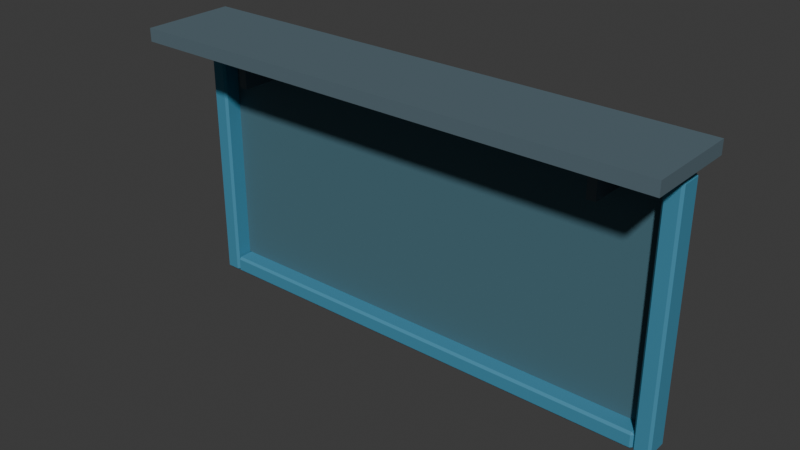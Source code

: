 # Source: window_28.blend  (saved by Blender 5.2.45; exported with 4.5.12 LTS)
import bpy
from mathutils import Matrix  # noqa: F401  (used for matrix-valued properties, if any)

bpy.ops.wm.read_factory_settings(use_empty=True)
scene = bpy.context.scene
scene.name = 'Scene'

# ---- collections
col_collection = bpy.data.collections.new('Collection'); scene.collection.children.link(col_collection)

# ---- materials (node trees are filled in below, after node groups)
mat_window_28_palette = bpy.data.materials.new('window_28 palette')

# ---- material node trees
mat_window_28_palette.use_nodes = True; mat_window_28_palette.node_tree.nodes.clear()
_N = mat_window_28_palette.node_tree.nodes; _L = mat_window_28_palette.node_tree.links
n0 = _N.new('ShaderNodeBsdfPrincipled'); n0.name = 'Principled BSDF'; n0.location = (-200, 100)
n0.inputs[2].default_value = 0.78
n0.inputs[10].default_value = 0.005
n1 = _N.new('ShaderNodeOutputMaterial'); n1.name = 'Material Output'; n1.location = (200, 100)
n2 = _N.new('ShaderNodeVertexColor'); n2.name = 'Color Attribute'; n2.location = (0, 0)
n2.layer_name = 'Color'
_L.new(n0.outputs[0], n1.inputs[0])
_L.new(n2.outputs[0], n0.inputs[0])
n1.is_active_output = True

# ---- world
world_world = bpy.data.worlds.new('World'); scene.world = world_world
world_world.use_nodes = True; world_world.node_tree.nodes.clear()
_N = world_world.node_tree.nodes; _L = world_world.node_tree.links
n0 = _N.new('ShaderNodeOutputWorld'); n0.name = 'World Output'; n0.location = (200, 100)
n1 = _N.new('ShaderNodeBackground'); n1.name = 'Background'; n1.location = (-200, 100)
n1.inputs[0].default_value = (0.05088, 0.05088, 0.05088, 1.0)
_L.new(n1.outputs[0], n0.inputs[0])
n0.is_active_output = True
world_world.color = (0.05088, 0.05088, 0.05088)
world_world.sun_shadow_jitter_overblur = 0.0

# ---- meshes
me_cube_483 = bpy.data.meshes.new('Cube.483')
me_cube_483.from_pydata([(-1.26, -0.0275, -0.575), (-1.26, -0.0275, 0.575), (-1.26, 0.0275, -0.575), (-1.26, 0.0275, 0.575), (1.26, -0.0275, -0.575), (1.26, -0.0275, 0.575), (1.26, 0.0275, -0.575), (1.26, 0.0275, 0.575), (-1.338, -0.108, -0.665), (-1.338, -0.12, -0.653), (-1.35, -0.108, -0.653), (-1.338, -0.12, 0.653), (-1.338, -0.108, 0.665), (-1.35, -0.108, 0.653), (-1.338, -0.002, -0.665), (-1.35, -0.002, -0.653), (-1.338, 0.01, -0.653), (-1.338, -0.002, 0.665), (-1.338, 0.01, 0.653), (-1.35, -0.002, 0.653), (-1.272, -0.108, -0.665), (-1.26, -0.108, -0.653), (-1.272, -0.12, -0.653), (-1.272, -0.108, 0.665), (-1.272, -0.12, 0.653), (-1.26, -0.108, 0.653), (-1.272, -0.002, -0.665), (-1.272, 0.01, -0.653), (-1.26, -0.002, -0.653), (-1.272, -0.002, 0.665), (-1.26, -0.002, 0.653), (-1.272, 0.01, 0.653), (1.272, -0.108, -0.665), (1.272, -0.12, -0.653), (1.26, -0.108, -0.653), (1.272, -0.12, 0.653), (1.272, -0.108, 0.665), (1.26, -0.108, 0.653), (1.272, -0.002, -0.665), (1.26, -0.002, -0.653), (1.272, 0.01, -0.653), (1.272, -0.002, 0.665), (1.272, 0.01, 0.653), (1.26, -0.002, 0.653), (1.338, -0.108, -0.665), (1.35, -0.108, -0.653), (1.338, -0.12, -0.653), (1.338, -0.108, 0.665), (1.338, -0.12, 0.653), (1.35, -0.108, 0.653), (1.338, -0.002, -0.665), (1.338, 0.01, -0.653), (1.35, -0.002, -0.653), (1.338, -0.002, 0.665), (1.35, -0.002, 0.653), (1.338, 0.01, 0.653), (-1.248, -0.108, -0.665), (-1.248, -0.12, -0.653), (-1.26, -0.108, -0.653), (-1.248, -0.12, -0.587), (-1.248, -0.108, -0.575), (-1.26, -0.108, -0.587), (-1.248, -0.002, -0.665), (-1.26, -0.002, -0.653), (-1.248, 0.01, -0.653), (-1.248, -0.002, -0.575), (-1.248, 0.01, -0.587), (-1.26, -0.002, -0.587), (1.248, -0.108, -0.665), (1.26, -0.108, -0.653), (1.248, -0.12, -0.653), (1.248, -0.108, -0.575), (1.248, -0.12, -0.587), (1.26, -0.108, -0.587), (1.248, -0.002, -0.665), (1.248, 0.01, -0.653), (1.26, -0.002, -0.653), (1.248, -0.002, -0.575), (1.26, -0.002, -0.587), (1.248, 0.01, -0.587), (-1.248, -0.108, 0.575), (-1.248, -0.12, 0.587), (-1.26, -0.108, 0.587), (-1.248, -0.12, 0.653), (-1.248, -0.108, 0.665), (-1.26, -0.108, 0.653), (-1.248, -0.002, 0.575), (-1.26, -0.002, 0.587), (-1.248, 0.01, 0.587), (-1.248, -0.002, 0.665), (-1.248, 0.01, 0.653), (-1.26, -0.002, 0.653), (1.248, -0.108, 0.575), (1.26, -0.108, 0.587), (1.248, -0.12, 0.587), (1.248, -0.108, 0.665), (1.248, -0.12, 0.653), (1.26, -0.108, 0.653), (1.248, -0.002, 0.575), (1.248, 0.01, 0.587), (1.26, -0.002, 0.587), (1.248, -0.002, 0.665), (1.26, -0.002, 0.653), (1.248, 0.01, 0.653), (-1.41, -0.45, 0.74), (-1.41, -0.45, 0.81), (-1.41, 0.05, 0.74), (-1.41, 0.05, 0.81), (1.41, -0.45, 0.74), (1.41, -0.45, 0.81), (1.41, 0.05, 0.74), (1.41, 0.05, 0.81), (-1.031, -0.22, 0.52), (-1.031, -0.22, 0.77), (-1.031, -0.02, 0.52), (-1.031, -0.02, 0.77), (-0.9855, -0.22, 0.52), (-0.9855, -0.22, 0.77), (-0.9855, -0.02, 0.52), (-0.9855, -0.02, 0.77), (0.9855, -0.22, 0.52), (0.9855, -0.22, 0.77), (0.9855, -0.02, 0.52), (0.9855, -0.02, 0.77), (1.031, -0.22, 0.52), (1.031, -0.22, 0.77), (1.031, -0.02, 0.52), (1.031, -0.02, 0.77)], [], [(0, 1, 3, 2), (2, 3, 7, 6), (6, 7, 5, 4), (4, 5, 1, 0), (2, 6, 4, 0), (7, 3, 1, 5), (8, 9, 10), (11, 12, 13), (14, 15, 16), (17, 18, 19), (20, 21, 22), (23, 24, 25), (26, 27, 28), (29, 30, 31), (14, 8, 10, 15), (9, 11, 13, 10), (12, 17, 19, 13), (18, 16, 15, 19), (26, 14, 16, 27), (17, 29, 31, 18), (30, 28, 27, 31), (20, 26, 28, 21), (29, 23, 25, 30), (24, 22, 21, 25), (8, 20, 22, 9), (23, 12, 11, 24), (14, 26, 20, 8), (10, 13, 19, 15), (22, 24, 11, 9), (29, 17, 12, 23), (16, 18, 31, 27), (28, 30, 25, 21), (32, 33, 34), (35, 36, 37), (38, 39, 40), (41, 42, 43), (44, 45, 46), (47, 48, 49), (50, 51, 52), (53, 54, 55), (38, 32, 34, 39), (33, 35, 37, 34), (36, 41, 43, 37), (42, 40, 39, 43), (50, 38, 40, 51), (41, 53, 55, 42), (54, 52, 51, 55), (44, 50, 52, 45), (53, 47, 49, 54), (48, 46, 45, 49), (32, 44, 46, 33), (47, 36, 35, 48), (38, 50, 44, 32), (34, 37, 43, 39), (46, 48, 35, 33), (53, 41, 36, 47), (40, 42, 55, 51), (52, 54, 49, 45), (56, 57, 58), (59, 60, 61), (62, 63, 64), (65, 66, 67), (68, 69, 70), (71, 72, 73), (74, 75, 76), (77, 78, 79), (62, 56, 58, 63), (57, 59, 61, 58), (60, 65, 67, 61), (66, 64, 63, 67), (74, 62, 64, 75), (65, 77, 79, 66), (78, 76, 75, 79), (68, 74, 76, 69), (77, 71, 73, 78), (72, 70, 69, 73), (56, 68, 70, 57), (71, 60, 59, 72), (62, 74, 68, 56), (58, 61, 67, 63), (70, 72, 59, 57), (77, 65, 60, 71), (64, 66, 79, 75), (76, 78, 73, 69), (80, 81, 82), (83, 84, 85), (86, 87, 88), (89, 90, 91), (92, 93, 94), (95, 96, 97), (98, 99, 100), (101, 102, 103), (86, 80, 82, 87), (81, 83, 85, 82), (84, 89, 91, 85), (90, 88, 87, 91), (98, 86, 88, 99), (89, 101, 103, 90), (102, 100, 99, 103), (92, 98, 100, 93), (101, 95, 97, 102), (96, 94, 93, 97), (80, 92, 94, 81), (95, 84, 83, 96), (86, 98, 92, 80), (82, 85, 91, 87), (94, 96, 83, 81), (101, 89, 84, 95), (88, 90, 103, 99), (100, 102, 97, 93), (104, 105, 107, 106), (106, 107, 111, 110), (110, 111, 109, 108), (108, 109, 105, 104), (106, 110, 108, 104), (111, 107, 105, 109), (112, 113, 115, 114), (114, 115, 119, 118), (118, 119, 117, 116), (116, 117, 113, 112), (114, 118, 116, 112), (119, 115, 113, 117), (120, 121, 123, 122), (122, 123, 127, 126), (126, 127, 125, 124), (124, 125, 121, 120), (122, 126, 124, 120), (127, 123, 121, 125)])
_uv = me_cube_483.uv_layers.new(name='UVMap')
_uv.uv.foreach_set('vector', [0.375, 0.0, 0.625, 0.0, 0.625, 0.25, 0.375, 0.25, 0.375, 0.25, 0.625, 0.25, 0.625, 0.5, 0.375, 0.5, 0.375, 0.5, 0.625, 0.5, 0.625, 0.75, 0.375, 0.75, 0.375, 0.75, 0.625, 0.75, 0.625, 1.0, 0.375, 1.0, 0.125, 0.5, 0.375, 0.5, 0.375, 0.75, 0.125, 0.75, 0.625, 0.5, 0.875, 0.5, 0.875, 0.75, 0.625, 0.75, 0.1583, 0.7269, 0.1583, 0.75, 0.125, 0.7269, 0.6227, 0.9667, 0.625, 0.9667, 0.6227, 1.0, 0.1583, 0.5231, 0.125, 0.5231, 0.1583, 0.5, 0.625, 0.2645, 0.6227, 0.2833, 0.6227, 0.2327, 0.3417, 0.7269, 0.3767, 0.7269, 0.3595, 0.7667, 0.6417, 0.7551, 0.6227, 0.7833, 0.6227, 0.7327, 0.3417, 0.5231, 0.3595, 0.4833, 0.3767, 0.5231, 0.6417, 0.509, 0.6227, 0.5231, 0.6227, 0.475, 0.1583, 0.5231, 0.1583, 0.7269, 0.125, 0.7269, 0.125, 0.5231, 0.3773, 0.0, 0.6227, 0.0, 0.6227, 0.02308, 0.3773, 0.02308, 0.625, 0.02308, 0.625, 0.2645, 0.6227, 0.2327, 0.6227, 0.02308, 0.6227, 0.2833, 0.3773, 0.2833, 0.3773, 0.2269, 0.6227, 0.2327, 0.3417, 0.5231, 0.1583, 0.5231, 0.1583, 0.5, 0.3595, 0.4833, 0.625, 0.2645, 0.6417, 0.509, 0.6227, 0.475, 0.6227, 0.2833, 0.6227, 0.5231, 0.3767, 0.5231, 0.3595, 0.4833, 0.6227, 0.475, 0.3417, 0.7269, 0.3417, 0.5231, 0.3767, 0.5231, 0.3767, 0.7269, 0.6417, 0.509, 0.6417, 0.7551, 0.6227, 0.7327, 0.6227, 0.5231, 0.6227, 0.7833, 0.3595, 0.7667, 0.3767, 0.7269, 0.6227, 0.7327, 0.1583, 0.7269, 0.3417, 0.7269, 0.3595, 0.7667, 0.1583, 0.75, 0.6417, 0.7551, 0.625, 0.9667, 0.6227, 0.9667, 0.6227, 0.7833, 0.1583, 0.5231, 0.3417, 0.5231, 0.3417, 0.7269, 0.1583, 0.7269, 0.3773, 0.02308, 0.6227, 0.02308, 0.6227, 0.2327, 0.3773, 0.2269, 0.3595, 0.7667, 0.6227, 0.7833, 0.6227, 0.9667, 0.3773, 0.9667, 0.6417, 0.509, 0.8417, 0.5231, 0.8417, 0.7269, 0.6417, 0.7551, 0.3773, 0.2833, 0.6227, 0.2833, 0.6227, 0.475, 0.3595, 0.4833, 0.3767, 0.5231, 0.6227, 0.5231, 0.6227, 0.7327, 0.3767, 0.7269, 0.1583, 0.7269, 0.1583, 0.75, 0.125, 0.7269, 0.6227, 0.9667, 0.625, 0.9667, 0.6227, 1.0, 0.1583, 0.5231, 0.125, 0.5231, 0.1583, 0.5, 0.625, 0.2645, 0.6227, 0.2833, 0.6227, 0.2327, 0.3417, 0.7269, 0.3767, 0.7269, 0.3595, 0.7667, 0.6417, 0.7551, 0.6227, 0.7833, 0.6227, 0.7327, 0.3417, 0.5231, 0.3595, 0.4833, 0.3767, 0.5231, 0.6417, 0.509, 0.6227, 0.5231, 0.6227, 0.475, 0.1583, 0.5231, 0.1583, 0.7269, 0.125, 0.7269, 0.125, 0.5231, 0.3773, 0.0, 0.6227, 0.0, 0.6227, 0.02308, 0.3773, 0.02308, 0.625, 0.02308, 0.625, 0.2645, 0.6227, 0.2327, 0.6227, 0.02308, 0.6227, 0.2833, 0.3773, 0.2833, 0.3773, 0.2269, 0.6227, 0.2327, 0.3417, 0.5231, 0.1583, 0.5231, 0.1583, 0.5, 0.3595, 0.4833, 0.625, 0.2645, 0.6417, 0.509, 0.6227, 0.475, 0.6227, 0.2833, 0.6227, 0.5231, 0.3767, 0.5231, 0.3595, 0.4833, 0.6227, 0.475, 0.3417, 0.7269, 0.3417, 0.5231, 0.3767, 0.5231, 0.3767, 0.7269, 0.6417, 0.509, 0.6417, 0.7551, 0.6227, 0.7327, 0.6227, 0.5231, 0.6227, 0.7833, 0.3595, 0.7667, 0.3767, 0.7269, 0.6227, 0.7327, 0.1583, 0.7269, 0.3417, 0.7269, 0.3595, 0.7667, 0.1583, 0.75, 0.6417, 0.7551, 0.625, 0.9667, 0.6227, 0.9667, 0.6227, 0.7833, 0.1583, 0.5231, 0.3417, 0.5231, 0.3417, 0.7269, 0.1583, 0.7269, 0.3773, 0.02308, 0.6227, 0.02308, 0.6227, 0.2327, 0.3773, 0.2269, 0.3595, 0.7667, 0.6227, 0.7833, 0.6227, 0.9667, 0.3773, 0.9667, 0.6417, 0.509, 0.8417, 0.5231, 0.8417, 0.7269, 0.6417, 0.7551, 0.3773, 0.2833, 0.6227, 0.2833, 0.6227, 0.475, 0.3595, 0.4833, 0.3767, 0.5231, 0.6227, 0.5231, 0.6227, 0.7327, 0.3767, 0.7269, 0.1262, 0.7269, 0.1262, 0.75, 0.125, 0.7269, 0.5917, 0.9988, 0.625, 0.9988, 0.5917, 1.0, 0.1262, 0.5231, 0.125, 0.5231, 0.1262, 0.5, 0.625, 0.2431, 0.5917, 0.2512, 0.5917, 0.2327, 0.3738, 0.7269, 0.4, 0.7269, 0.3911, 0.7506, 0.6256, 0.7391, 0.5917, 0.7512, 0.5917, 0.7327, 0.3738, 0.5231, 0.3911, 0.4994, 0.4, 0.5231, 0.6256, 0.517, 0.5917, 0.5231, 0.5917, 0.4991, 0.1262, 0.5231, 0.1262, 0.7269, 0.125, 0.7269, 0.125, 0.5231, 0.4083, 0.0, 0.5917, 0.0, 0.5917, 0.02308, 0.4083, 0.02308, 0.625, 0.02308, 0.625, 0.2431, 0.5917, 0.2327, 0.5917, 0.02308, 0.5917, 0.2512, 0.4083, 0.2512, 0.4083, 0.2269, 0.5917, 0.2327, 0.3738, 0.5231, 0.1262, 0.5231, 0.1262, 0.5, 0.3911, 0.4994, 0.625, 0.2431, 0.6256, 0.517, 0.5917, 0.4991, 0.5917, 0.2512, 0.5917, 0.5231, 0.4, 0.5231, 0.3911, 0.4994, 0.5917, 0.4991, 0.3738, 0.7269, 0.3738, 0.5231, 0.4, 0.5231, 0.4, 0.7269, 0.6256, 0.517, 0.6256, 0.7391, 0.5917, 0.7327, 0.5917, 0.5231, 0.5917, 0.7512, 0.3911, 0.7506, 0.4, 0.7269, 0.5917, 0.7327, 0.1262, 0.7269, 0.3738, 0.7269, 0.3911, 0.7506, 0.1262, 0.75, 0.6256, 0.7391, 0.625, 0.9988, 0.5917, 0.9988, 0.5917, 0.7512, 0.1262, 0.5231, 0.3738, 0.5231, 0.3738, 0.7269, 0.1262, 0.7269, 0.4083, 0.02308, 0.5917, 0.02308, 0.5917, 0.2327, 0.4083, 0.2269, 0.3911, 0.7506, 0.5917, 0.7512, 0.5917, 0.9988, 0.4083, 0.9988, 0.6256, 0.517, 0.8738, 0.5231, 0.8738, 0.7269, 0.6256, 0.7391, 0.4083, 0.2512, 0.5917, 0.2512, 0.5917, 0.4991, 0.3911, 0.4994, 0.4, 0.5231, 0.5917, 0.5231, 0.5917, 0.7327, 0.4, 0.7269, 0.1262, 0.7269, 0.1262, 0.75, 0.125, 0.7269, 0.5917, 0.9988, 0.625, 0.9988, 0.5917, 1.0, 0.1262, 0.5231, 0.125, 0.5231, 0.1262, 0.5, 0.625, 0.2431, 0.5917, 0.2512, 0.5917, 0.2327, 0.3738, 0.7269, 0.4, 0.7269, 0.3911, 0.7506, 0.6256, 0.7391, 0.5917, 0.7512, 0.5917, 0.7327, 0.3738, 0.5231, 0.3911, 0.4994, 0.4, 0.5231, 0.6256, 0.517, 0.5917, 0.5231, 0.5917, 0.4991, 0.1262, 0.5231, 0.1262, 0.7269, 0.125, 0.7269, 0.125, 0.5231, 0.4083, 0.0, 0.5917, 0.0, 0.5917, 0.02308, 0.4083, 0.02308, 0.625, 0.02308, 0.625, 0.2431, 0.5917, 0.2327, 0.5917, 0.02308, 0.5917, 0.2512, 0.4083, 0.2512, 0.4083, 0.2269, 0.5917, 0.2327, 0.3738, 0.5231, 0.1262, 0.5231, 0.1262, 0.5, 0.3911, 0.4994, 0.625, 0.2431, 0.6256, 0.517, 0.5917, 0.4991, 0.5917, 0.2512, 0.5917, 0.5231, 0.4, 0.5231, 0.3911, 0.4994, 0.5917, 0.4991, 0.3738, 0.7269, 0.3738, 0.5231, 0.4, 0.5231, 0.4, 0.7269, 0.6256, 0.517, 0.6256, 0.7391, 0.5917, 0.7327, 0.5917, 0.5231, 0.5917, 0.7512, 0.3911, 0.7506, 0.4, 0.7269, 0.5917, 0.7327, 0.1262, 0.7269, 0.3738, 0.7269, 0.3911, 0.7506, 0.1262, 0.75, 0.6256, 0.7391, 0.625, 0.9988, 0.5917, 0.9988, 0.5917, 0.7512, 0.1262, 0.5231, 0.3738, 0.5231, 0.3738, 0.7269, 0.1262, 0.7269, 0.4083, 0.02308, 0.5917, 0.02308, 0.5917, 0.2327, 0.4083, 0.2269, 0.3911, 0.7506, 0.5917, 0.7512, 0.5917, 0.9988, 0.4083, 0.9988, 0.6256, 0.517, 0.8738, 0.5231, 0.8738, 0.7269, 0.6256, 0.7391, 0.4083, 0.2512, 0.5917, 0.2512, 0.5917, 0.4991, 0.3911, 0.4994, 0.4, 0.5231, 0.5917, 0.5231, 0.5917, 0.7327, 0.4, 0.7269, 0.375, 0.0, 0.625, 0.0, 0.625, 0.25, 0.375, 0.25, 0.375, 0.25, 0.625, 0.25, 0.625, 0.5, 0.375, 0.5, 0.375, 0.5, 0.625, 0.5, 0.625, 0.75, 0.375, 0.75, 0.375, 0.75, 0.625, 0.75, 0.625, 1.0, 0.375, 1.0, 0.125, 0.5, 0.375, 0.5, 0.375, 0.75, 0.125, 0.75, 0.625, 0.5, 0.875, 0.5, 0.875, 0.75, 0.625, 0.75, 0.375, 0.0, 0.625, 0.0, 0.625, 0.25, 0.375, 0.25, 0.375, 0.25, 0.625, 0.25, 0.625, 0.5, 0.375, 0.5, 0.375, 0.5, 0.625, 0.5, 0.625, 0.75, 0.375, 0.75, 0.375, 0.75, 0.625, 0.75, 0.625, 1.0, 0.375, 1.0, 0.125, 0.5, 0.375, 0.5, 0.375, 0.75, 0.125, 0.75, 0.625, 0.5, 0.875, 0.5, 0.875, 0.75, 0.625, 0.75, 0.375, 0.0, 0.625, 0.0, 0.625, 0.25, 0.375, 0.25, 0.375, 0.25, 0.625, 0.25, 0.625, 0.5, 0.375, 0.5, 0.375, 0.5, 0.625, 0.5, 0.625, 0.75, 0.375, 0.75, 0.375, 0.75, 0.625, 0.75, 0.625, 1.0, 0.375, 1.0, 0.125, 0.5, 0.375, 0.5, 0.375, 0.75, 0.125, 0.75, 0.625, 0.5, 0.875, 0.5, 0.875, 0.75, 0.625, 0.75])
_ca = me_cube_483.color_attributes.new('Color', 'BYTE_COLOR', 'CORNER')
_ca.data.foreach_set('color', [0.05951, 0.15, 0.1912, 1.0, 0.05951, 0.15, 0.1912, 1.0, 0.05951, 0.15, 0.1912, 1.0, 0.05951, 0.15, 0.1912, 1.0, 0.05951, 0.15, 0.1912, 1.0, 0.05951, 0.15, 0.1912, 1.0, 0.05951, 0.15, 0.1912, 1.0, 0.05951, 0.15, 0.1912, 1.0, 0.05951, 0.15, 0.1912, 1.0, 0.05951, 0.15, 0.1912, 1.0, 0.05951, 0.15, 0.1912, 1.0, 0.05951, 0.15, 0.1912, 1.0, 0.05951, 0.15, 0.1912, 1.0, 0.05951, 0.15, 0.1912, 1.0, 0.05951, 0.15, 0.1912, 1.0, 0.05951, 0.15, 0.1912, 1.0, 0.05951, 0.15, 0.1912, 1.0, 0.05951, 0.15, 0.1912, 1.0, 0.05951, 0.15, 0.1912, 1.0, 0.05951, 0.15, 0.1912, 1.0, 0.05951, 0.15, 0.1912, 1.0, 0.05951, 0.15, 0.1912, 1.0, 0.05951, 0.15, 0.1912, 1.0, 0.05951, 0.15, 0.1912, 1.0, 0.05448, 0.2502, 0.3813, 1.0, 0.05448, 0.2502, 0.3813, 1.0, 0.05448, 0.2502, 0.3813, 1.0, 0.05448, 0.2502, 0.3813, 1.0, 0.05448, 0.2502, 0.3813, 1.0, 0.05448, 0.2502, 0.3813, 1.0, 0.05448, 0.2502, 0.3813, 1.0, 0.05448, 0.2502, 0.3813, 1.0, 0.05448, 0.2502, 0.3813, 1.0, 0.05448, 0.2502, 0.3813, 1.0, 0.05448, 0.2502, 0.3813, 1.0, 0.05448, 0.2502, 0.3813, 1.0, 0.05448, 0.2502, 0.3813, 1.0, 0.05448, 0.2502, 0.3813, 1.0, 0.05448, 0.2502, 0.3813, 1.0, 0.05448, 0.2502, 0.3813, 1.0, 0.05448, 0.2502, 0.3813, 1.0, 0.05448, 0.2502, 0.3813, 1.0, 0.05448, 0.2502, 0.3813, 1.0, 0.05448, 0.2502, 0.3813, 1.0, 0.05448, 0.2502, 0.3813, 1.0, 0.05448, 0.2502, 0.3813, 1.0, 0.05448, 0.2502, 0.3813, 1.0, 0.05448, 0.2502, 0.3813, 1.0, 0.05448, 0.2502, 0.3813, 1.0, 0.05448, 0.2502, 0.3813, 1.0, 0.05448, 0.2502, 0.3813, 1.0, 0.05448, 0.2502, 0.3813, 1.0, 0.05448, 0.2502, 0.3813, 1.0, 0.05448, 0.2502, 0.3813, 1.0, 0.05448, 0.2502, 0.3813, 1.0, 0.05448, 0.2502, 0.3813, 1.0, 0.05448, 0.2502, 0.3813, 1.0, 0.05448, 0.2502, 0.3813, 1.0, 0.05448, 0.2502, 0.3813, 1.0, 0.05448, 0.2502, 0.3813, 1.0, 0.05448, 0.2502, 0.3813, 1.0, 0.05448, 0.2502, 0.3813, 1.0, 0.05448, 0.2502, 0.3813, 1.0, 0.05448, 0.2502, 0.3813, 1.0, 0.05448, 0.2502, 0.3813, 1.0, 0.05448, 0.2502, 0.3813, 1.0, 0.05448, 0.2502, 0.3813, 1.0, 0.05448, 0.2502, 0.3813, 1.0, 0.05448, 0.2502, 0.3813, 1.0, 0.05448, 0.2502, 0.3813, 1.0, 0.05448, 0.2502, 0.3813, 1.0, 0.05448, 0.2502, 0.3813, 1.0, 0.05448, 0.2502, 0.3813, 1.0, 0.05448, 0.2502, 0.3813, 1.0, 0.05448, 0.2502, 0.3813, 1.0, 0.05448, 0.2502, 0.3813, 1.0, 0.05448, 0.2502, 0.3813, 1.0, 0.05448, 0.2502, 0.3813, 1.0, 0.05448, 0.2502, 0.3813, 1.0, 0.05448, 0.2502, 0.3813, 1.0, 0.05448, 0.2502, 0.3813, 1.0, 0.05448, 0.2502, 0.3813, 1.0, 0.05448, 0.2502, 0.3813, 1.0, 0.05448, 0.2502, 0.3813, 1.0, 0.05448, 0.2502, 0.3813, 1.0, 0.05448, 0.2502, 0.3813, 1.0, 0.05448, 0.2502, 0.3813, 1.0, 0.05448, 0.2502, 0.3813, 1.0, 0.05448, 0.2502, 0.3813, 1.0, 0.05448, 0.2502, 0.3813, 1.0, 0.05448, 0.2502, 0.3813, 1.0, 0.05448, 0.2502, 0.3813, 1.0, 0.05448, 0.2502, 0.3813, 1.0, 0.05448, 0.2502, 0.3813, 1.0, 0.05448, 0.2502, 0.3813, 1.0, 0.05448, 0.2502, 0.3813, 1.0, 0.05448, 0.2502, 0.3813, 1.0, 0.05448, 0.2502, 0.3813, 1.0, 0.05448, 0.2502, 0.3813, 1.0, 0.05448, 0.2502, 0.3813, 1.0, 0.05448, 0.2502, 0.3813, 1.0, 0.05448, 0.2502, 0.3813, 1.0, 0.05448, 0.2502, 0.3813, 1.0, 0.05448, 0.2502, 0.3813, 1.0, 0.05448, 0.2502, 0.3813, 1.0, 0.05448, 0.2502, 0.3813, 1.0, 0.05448, 0.2502, 0.3813, 1.0, 0.05448, 0.2502, 0.3813, 1.0, 0.05448, 0.2502, 0.3813, 1.0, 0.05448, 0.2502, 0.3813, 1.0, 0.05448, 0.2502, 0.3813, 1.0, 0.05448, 0.2502, 0.3813, 1.0, 0.05448, 0.2502, 0.3813, 1.0, 0.05448, 0.2502, 0.3813, 1.0, 0.05448, 0.2502, 0.3813, 1.0, 0.05448, 0.2502, 0.3813, 1.0, 0.05448, 0.2502, 0.3813, 1.0, 0.05448, 0.2502, 0.3813, 1.0, 0.05448, 0.2502, 0.3813, 1.0, 0.05448, 0.2502, 0.3813, 1.0, 0.05448, 0.2502, 0.3813, 1.0, 0.05448, 0.2502, 0.3813, 1.0, 0.05448, 0.2502, 0.3813, 1.0, 0.05448, 0.2502, 0.3813, 1.0, 0.05448, 0.2502, 0.3813, 1.0, 0.05448, 0.2502, 0.3813, 1.0, 0.05448, 0.2502, 0.3813, 1.0, 0.05448, 0.2502, 0.3813, 1.0, 0.05448, 0.2502, 0.3813, 1.0, 0.05448, 0.2502, 0.3813, 1.0, 0.05448, 0.2502, 0.3813, 1.0, 0.05448, 0.2502, 0.3813, 1.0, 0.05448, 0.2502, 0.3813, 1.0, 0.05448, 0.2502, 0.3813, 1.0, 0.05448, 0.2502, 0.3813, 1.0, 0.05448, 0.2502, 0.3813, 1.0, 0.05448, 0.2502, 0.3813, 1.0, 0.05448, 0.2502, 0.3813, 1.0, 0.05448, 0.2502, 0.3813, 1.0, 0.05448, 0.2502, 0.3813, 1.0, 0.05448, 0.2502, 0.3813, 1.0, 0.05448, 0.2502, 0.3813, 1.0, 0.05448, 0.2502, 0.3813, 1.0, 0.05448, 0.2502, 0.3813, 1.0, 0.05448, 0.2502, 0.3813, 1.0, 0.05448, 0.2502, 0.3813, 1.0, 0.05448, 0.2502, 0.3813, 1.0, 0.05448, 0.2502, 0.3813, 1.0, 0.05448, 0.2502, 0.3813, 1.0, 0.05448, 0.2502, 0.3813, 1.0, 0.05448, 0.2502, 0.3813, 1.0, 0.05448, 0.2502, 0.3813, 1.0, 0.05448, 0.2502, 0.3813, 1.0, 0.05448, 0.2502, 0.3813, 1.0, 0.05448, 0.2502, 0.3813, 1.0, 0.05448, 0.2502, 0.3813, 1.0, 0.05448, 0.2502, 0.3813, 1.0, 0.05448, 0.2502, 0.3813, 1.0, 0.05448, 0.2502, 0.3813, 1.0, 0.05448, 0.2502, 0.3813, 1.0, 0.05448, 0.2502, 0.3813, 1.0, 0.05448, 0.2502, 0.3813, 1.0, 0.05448, 0.2502, 0.3813, 1.0, 0.05448, 0.2502, 0.3813, 1.0, 0.05448, 0.2502, 0.3813, 1.0, 0.05448, 0.2502, 0.3813, 1.0, 0.05448, 0.2502, 0.3813, 1.0, 0.05448, 0.2502, 0.3813, 1.0, 0.05448, 0.2502, 0.3813, 1.0, 0.05448, 0.2502, 0.3813, 1.0, 0.05448, 0.2502, 0.3813, 1.0, 0.05448, 0.2502, 0.3813, 1.0, 0.05448, 0.2502, 0.3813, 1.0, 0.05448, 0.2502, 0.3813, 1.0, 0.05448, 0.2502, 0.3813, 1.0, 0.05448, 0.2502, 0.3813, 1.0, 0.05448, 0.2502, 0.3813, 1.0, 0.05448, 0.2502, 0.3813, 1.0, 0.05448, 0.2502, 0.3813, 1.0, 0.05448, 0.2502, 0.3813, 1.0, 0.05448, 0.2502, 0.3813, 1.0, 0.05448, 0.2502, 0.3813, 1.0, 0.05448, 0.2502, 0.3813, 1.0, 0.05448, 0.2502, 0.3813, 1.0, 0.05448, 0.2502, 0.3813, 1.0, 0.05448, 0.2502, 0.3813, 1.0, 0.05448, 0.2502, 0.3813, 1.0, 0.05448, 0.2502, 0.3813, 1.0, 0.05448, 0.2502, 0.3813, 1.0, 0.05448, 0.2502, 0.3813, 1.0, 0.05448, 0.2502, 0.3813, 1.0, 0.05448, 0.2502, 0.3813, 1.0, 0.05448, 0.2502, 0.3813, 1.0, 0.05448, 0.2502, 0.3813, 1.0, 0.05448, 0.2502, 0.3813, 1.0, 0.05448, 0.2502, 0.3813, 1.0, 0.05448, 0.2502, 0.3813, 1.0, 0.05448, 0.2502, 0.3813, 1.0, 0.05448, 0.2502, 0.3813, 1.0, 0.05448, 0.2502, 0.3813, 1.0, 0.05448, 0.2502, 0.3813, 1.0, 0.05448, 0.2502, 0.3813, 1.0, 0.05448, 0.2502, 0.3813, 1.0, 0.05448, 0.2502, 0.3813, 1.0, 0.05448, 0.2502, 0.3813, 1.0, 0.05448, 0.2502, 0.3813, 1.0, 0.05448, 0.2502, 0.3813, 1.0, 0.05448, 0.2502, 0.3813, 1.0, 0.05448, 0.2502, 0.3813, 1.0, 0.05448, 0.2502, 0.3813, 1.0, 0.05448, 0.2502, 0.3813, 1.0, 0.05448, 0.2502, 0.3813, 1.0, 0.05448, 0.2502, 0.3813, 1.0, 0.05448, 0.2502, 0.3813, 1.0, 0.05448, 0.2502, 0.3813, 1.0, 0.05448, 0.2502, 0.3813, 1.0, 0.05448, 0.2502, 0.3813, 1.0, 0.05448, 0.2502, 0.3813, 1.0, 0.05448, 0.2502, 0.3813, 1.0, 0.05448, 0.2502, 0.3813, 1.0, 0.05448, 0.2502, 0.3813, 1.0, 0.05448, 0.2502, 0.3813, 1.0, 0.05448, 0.2502, 0.3813, 1.0, 0.05448, 0.2502, 0.3813, 1.0, 0.05448, 0.2502, 0.3813, 1.0, 0.05448, 0.2502, 0.3813, 1.0, 0.05448, 0.2502, 0.3813, 1.0, 0.05448, 0.2502, 0.3813, 1.0, 0.05448, 0.2502, 0.3813, 1.0, 0.05448, 0.2502, 0.3813, 1.0, 0.05448, 0.2502, 0.3813, 1.0, 0.05448, 0.2502, 0.3813, 1.0, 0.05448, 0.2502, 0.3813, 1.0, 0.05448, 0.2502, 0.3813, 1.0, 0.05448, 0.2502, 0.3813, 1.0, 0.05448, 0.2502, 0.3813, 1.0, 0.05448, 0.2502, 0.3813, 1.0, 0.05448, 0.2502, 0.3813, 1.0, 0.05448, 0.2502, 0.3813, 1.0, 0.05448, 0.2502, 0.3813, 1.0, 0.05448, 0.2502, 0.3813, 1.0, 0.05448, 0.2502, 0.3813, 1.0, 0.05448, 0.2502, 0.3813, 1.0, 0.05448, 0.2502, 0.3813, 1.0, 0.05448, 0.2502, 0.3813, 1.0, 0.05448, 0.2502, 0.3813, 1.0, 0.05448, 0.2502, 0.3813, 1.0, 0.05448, 0.2502, 0.3813, 1.0, 0.05448, 0.2502, 0.3813, 1.0, 0.05448, 0.2502, 0.3813, 1.0, 0.05448, 0.2502, 0.3813, 1.0, 0.05448, 0.2502, 0.3813, 1.0, 0.05448, 0.2502, 0.3813, 1.0, 0.05448, 0.2502, 0.3813, 1.0, 0.05448, 0.2502, 0.3813, 1.0, 0.05448, 0.2502, 0.3813, 1.0, 0.05448, 0.2502, 0.3813, 1.0, 0.05448, 0.2502, 0.3813, 1.0, 0.05448, 0.2502, 0.3813, 1.0, 0.05448, 0.2502, 0.3813, 1.0, 0.05448, 0.2502, 0.3813, 1.0, 0.05448, 0.2502, 0.3813, 1.0, 0.05448, 0.2502, 0.3813, 1.0, 0.05448, 0.2502, 0.3813, 1.0, 0.05448, 0.2502, 0.3813, 1.0, 0.05448, 0.2502, 0.3813, 1.0, 0.05448, 0.2502, 0.3813, 1.0, 0.05448, 0.2502, 0.3813, 1.0, 0.05448, 0.2502, 0.3813, 1.0, 0.05448, 0.2502, 0.3813, 1.0, 0.05448, 0.2502, 0.3813, 1.0, 0.05448, 0.2502, 0.3813, 1.0, 0.05448, 0.2502, 0.3813, 1.0, 0.05448, 0.2502, 0.3813, 1.0, 0.05448, 0.2502, 0.3813, 1.0, 0.05448, 0.2502, 0.3813, 1.0, 0.05448, 0.2502, 0.3813, 1.0, 0.05448, 0.2502, 0.3813, 1.0, 0.05448, 0.2502, 0.3813, 1.0, 0.05448, 0.2502, 0.3813, 1.0, 0.05448, 0.2502, 0.3813, 1.0, 0.05448, 0.2502, 0.3813, 1.0, 0.05448, 0.2502, 0.3813, 1.0, 0.05448, 0.2502, 0.3813, 1.0, 0.05448, 0.2502, 0.3813, 1.0, 0.05448, 0.2502, 0.3813, 1.0, 0.05448, 0.2502, 0.3813, 1.0, 0.05448, 0.2502, 0.3813, 1.0, 0.05448, 0.2502, 0.3813, 1.0, 0.05448, 0.2502, 0.3813, 1.0, 0.05448, 0.2502, 0.3813, 1.0, 0.05448, 0.2502, 0.3813, 1.0, 0.05448, 0.2502, 0.3813, 1.0, 0.05448, 0.2502, 0.3813, 1.0, 0.05448, 0.2502, 0.3813, 1.0, 0.05448, 0.2502, 0.3813, 1.0, 0.05448, 0.2502, 0.3813, 1.0, 0.05448, 0.2502, 0.3813, 1.0, 0.05448, 0.2502, 0.3813, 1.0, 0.05448, 0.2502, 0.3813, 1.0, 0.05448, 0.2502, 0.3813, 1.0, 0.05448, 0.2502, 0.3813, 1.0, 0.05448, 0.2502, 0.3813, 1.0, 0.05448, 0.2502, 0.3813, 1.0, 0.05448, 0.2502, 0.3813, 1.0, 0.05448, 0.2502, 0.3813, 1.0, 0.05448, 0.2502, 0.3813, 1.0, 0.05448, 0.2502, 0.3813, 1.0, 0.05448, 0.2502, 0.3813, 1.0, 0.05448, 0.2502, 0.3813, 1.0, 0.05448, 0.2502, 0.3813, 1.0, 0.05448, 0.2502, 0.3813, 1.0, 0.05448, 0.2502, 0.3813, 1.0, 0.05448, 0.2502, 0.3813, 1.0, 0.05448, 0.2502, 0.3813, 1.0, 0.05448, 0.2502, 0.3813, 1.0, 0.05448, 0.2502, 0.3813, 1.0, 0.05448, 0.2502, 0.3813, 1.0, 0.05448, 0.2502, 0.3813, 1.0, 0.05448, 0.2502, 0.3813, 1.0, 0.05448, 0.2502, 0.3813, 1.0, 0.05448, 0.2502, 0.3813, 1.0, 0.05448, 0.2502, 0.3813, 1.0, 0.05448, 0.2502, 0.3813, 1.0, 0.05448, 0.2502, 0.3813, 1.0, 0.05448, 0.2502, 0.3813, 1.0, 0.05448, 0.2502, 0.3813, 1.0, 0.05448, 0.2502, 0.3813, 1.0, 0.05448, 0.2502, 0.3813, 1.0, 0.05448, 0.2502, 0.3813, 1.0, 0.05448, 0.2502, 0.3813, 1.0, 0.05448, 0.2502, 0.3813, 1.0, 0.05448, 0.2502, 0.3813, 1.0, 0.05448, 0.2502, 0.3813, 1.0, 0.05448, 0.2502, 0.3813, 1.0, 0.05448, 0.2502, 0.3813, 1.0, 0.05448, 0.2502, 0.3813, 1.0, 0.05448, 0.2502, 0.3813, 1.0, 0.05448, 0.2502, 0.3813, 1.0, 0.05448, 0.2502, 0.3813, 1.0, 0.05448, 0.2502, 0.3813, 1.0, 0.05448, 0.2502, 0.3813, 1.0, 0.05448, 0.2502, 0.3813, 1.0, 0.05448, 0.2502, 0.3813, 1.0, 0.05448, 0.2502, 0.3813, 1.0, 0.05448, 0.2502, 0.3813, 1.0, 0.05448, 0.2502, 0.3813, 1.0, 0.05448, 0.2502, 0.3813, 1.0, 0.05448, 0.2502, 0.3813, 1.0, 0.05448, 0.2502, 0.3813, 1.0, 0.05448, 0.2502, 0.3813, 1.0, 0.05448, 0.2502, 0.3813, 1.0, 0.05448, 0.2502, 0.3813, 1.0, 0.05448, 0.2502, 0.3813, 1.0, 0.05448, 0.2502, 0.3813, 1.0, 0.05448, 0.2502, 0.3813, 1.0, 0.05448, 0.2502, 0.3813, 1.0, 0.05448, 0.2502, 0.3813, 1.0, 0.05448, 0.2502, 0.3813, 1.0, 0.05448, 0.2502, 0.3813, 1.0, 0.05448, 0.2502, 0.3813, 1.0, 0.05448, 0.2502, 0.3813, 1.0, 0.05448, 0.2502, 0.3813, 1.0, 0.05448, 0.2502, 0.3813, 1.0, 0.05448, 0.2502, 0.3813, 1.0, 0.05448, 0.2502, 0.3813, 1.0, 0.05448, 0.2502, 0.3813, 1.0, 0.05448, 0.2502, 0.3813, 1.0, 0.05448, 0.2502, 0.3813, 1.0, 0.05448, 0.2502, 0.3813, 1.0, 0.05448, 0.2502, 0.3813, 1.0, 0.05448, 0.2502, 0.3813, 1.0, 0.05448, 0.2502, 0.3813, 1.0, 0.05448, 0.2502, 0.3813, 1.0, 0.05448, 0.2502, 0.3813, 1.0, 0.05448, 0.2502, 0.3813, 1.0, 0.05448, 0.2502, 0.3813, 1.0, 0.05448, 0.2502, 0.3813, 1.0, 0.05448, 0.2502, 0.3813, 1.0, 0.05448, 0.2502, 0.3813, 1.0, 0.05448, 0.2502, 0.3813, 1.0, 0.05448, 0.2502, 0.3813, 1.0, 0.05448, 0.2502, 0.3813, 1.0, 0.05448, 0.2502, 0.3813, 1.0, 0.05448, 0.2502, 0.3813, 1.0, 0.05448, 0.2502, 0.3813, 1.0, 0.05448, 0.2502, 0.3813, 1.0, 0.05448, 0.2502, 0.3813, 1.0, 0.05448, 0.2502, 0.3813, 1.0, 0.05448, 0.2502, 0.3813, 1.0, 0.05448, 0.2502, 0.3813, 1.0, 0.05448, 0.2502, 0.3813, 1.0, 0.05448, 0.2502, 0.3813, 1.0, 0.05448, 0.2502, 0.3813, 1.0, 0.05448, 0.2502, 0.3813, 1.0, 0.05448, 0.2502, 0.3813, 1.0, 0.05448, 0.2502, 0.3813, 1.0, 0.05448, 0.2502, 0.3813, 1.0, 0.05448, 0.2502, 0.3813, 1.0, 0.05448, 0.2502, 0.3813, 1.0, 0.05448, 0.2502, 0.3813, 1.0, 0.05448, 0.2502, 0.3813, 1.0, 0.05448, 0.2502, 0.3813, 1.0, 0.05448, 0.2502, 0.3813, 1.0, 0.05448, 0.2502, 0.3813, 1.0, 0.05448, 0.2502, 0.3813, 1.0, 0.05448, 0.2502, 0.3813, 1.0, 0.05448, 0.2502, 0.3813, 1.0, 0.09084, 0.1413, 0.1714, 1.0, 0.09084, 0.1413, 0.1714, 1.0, 0.09084, 0.1413, 0.1714, 1.0, 0.09084, 0.1413, 0.1714, 1.0, 0.09084, 0.1413, 0.1714, 1.0, 0.09084, 0.1413, 0.1714, 1.0, 0.09084, 0.1413, 0.1714, 1.0, 0.09084, 0.1413, 0.1714, 1.0, 0.09084, 0.1413, 0.1714, 1.0, 0.09084, 0.1413, 0.1714, 1.0, 0.09084, 0.1413, 0.1714, 1.0, 0.09084, 0.1413, 0.1714, 1.0, 0.09084, 0.1413, 0.1714, 1.0, 0.09084, 0.1413, 0.1714, 1.0, 0.09084, 0.1413, 0.1714, 1.0, 0.09084, 0.1413, 0.1714, 1.0, 0.09084, 0.1413, 0.1714, 1.0, 0.09084, 0.1413, 0.1714, 1.0, 0.09084, 0.1413, 0.1714, 1.0, 0.09084, 0.1413, 0.1714, 1.0, 0.09084, 0.1413, 0.1714, 1.0, 0.09084, 0.1413, 0.1714, 1.0, 0.09084, 0.1413, 0.1714, 1.0, 0.09084, 0.1413, 0.1714, 1.0, 0.09084, 0.1413, 0.1714, 1.0, 0.09084, 0.1413, 0.1714, 1.0, 0.09084, 0.1413, 0.1714, 1.0, 0.09084, 0.1413, 0.1714, 1.0, 0.09084, 0.1413, 0.1714, 1.0, 0.09084, 0.1413, 0.1714, 1.0, 0.09084, 0.1413, 0.1714, 1.0, 0.09084, 0.1413, 0.1714, 1.0, 0.09084, 0.1413, 0.1714, 1.0, 0.09084, 0.1413, 0.1714, 1.0, 0.09084, 0.1413, 0.1714, 1.0, 0.09084, 0.1413, 0.1714, 1.0, 0.09084, 0.1413, 0.1714, 1.0, 0.09084, 0.1413, 0.1714, 1.0, 0.09084, 0.1413, 0.1714, 1.0, 0.09084, 0.1413, 0.1714, 1.0, 0.09084, 0.1413, 0.1714, 1.0, 0.09084, 0.1413, 0.1714, 1.0, 0.09084, 0.1413, 0.1714, 1.0, 0.09084, 0.1413, 0.1714, 1.0, 0.09084, 0.1413, 0.1714, 1.0, 0.09084, 0.1413, 0.1714, 1.0, 0.09084, 0.1413, 0.1714, 1.0, 0.09084, 0.1413, 0.1714, 1.0, 0.09084, 0.1413, 0.1714, 1.0, 0.09084, 0.1413, 0.1714, 1.0, 0.09084, 0.1413, 0.1714, 1.0, 0.09084, 0.1413, 0.1714, 1.0, 0.09084, 0.1413, 0.1714, 1.0, 0.09084, 0.1413, 0.1714, 1.0, 0.09084, 0.1413, 0.1714, 1.0, 0.09084, 0.1413, 0.1714, 1.0, 0.09084, 0.1413, 0.1714, 1.0, 0.09084, 0.1413, 0.1714, 1.0, 0.09084, 0.1413, 0.1714, 1.0, 0.09084, 0.1413, 0.1714, 1.0, 0.09084, 0.1413, 0.1714, 1.0, 0.09084, 0.1413, 0.1714, 1.0, 0.09084, 0.1413, 0.1714, 1.0, 0.09084, 0.1413, 0.1714, 1.0, 0.09084, 0.1413, 0.1714, 1.0, 0.09084, 0.1413, 0.1714, 1.0, 0.09084, 0.1413, 0.1714, 1.0, 0.09084, 0.1413, 0.1714, 1.0, 0.09084, 0.1413, 0.1714, 1.0, 0.09084, 0.1413, 0.1714, 1.0, 0.09084, 0.1413, 0.1714, 1.0, 0.09084, 0.1413, 0.1714, 1.0])
me_cube_483.materials.append(mat_window_28_palette)
me_cube_483.update()

# ---- objects
ob_window_28 = bpy.data.objects.new('window_28', me_cube_483)

# ---- transforms, parenting, visibility, modifiers, constraints
ob_window_28.location = (0.0, 0.0, 0.575)

# ---- collection membership
col_collection.objects.link(ob_window_28)

# ---- scene / render settings (as saved in the file)
scene.frame_start = 1; scene.frame_end = 250; scene.frame_set(1)
scene.render.engine = 'BLENDER_EEVEE_NEXT'
scene.render.bake_bias = 0.0
scene.render.bake_samples = 0
scene.render.compositor_device = 'GPU'
scene.eevee.use_volume_custom_range = False
scene.eevee.fast_gi_thickness_near = 0.1
scene.eevee.fast_gi_thickness_far = 0.0
scene.eevee.ray_tracing_options.screen_trace_thickness = 0.1
bpy.context.view_layer.update()

# ---- added for rendering (the .blend has no active camera and no usable light): camera, sun
cam_auto = bpy.data.cameras.new('AutoCamera')
cam_auto.lens = 50.0
cam_auto.sensor_width = 36.0
cam_auto.clip_end = 1000.0
ob_auto_camera = bpy.data.objects.new('AutoCamera', cam_auto)
scene.collection.objects.link(ob_auto_camera)
ob_auto_camera.location = (2.98061, -3.77673, 3.03198)
ob_auto_camera.rotation_euler = (1.09748, -7.21219e-08, 0.694738)
scene.camera = ob_auto_camera
light_auto_sun = bpy.data.lights.new('AutoSun', 'SUN')
light_auto_sun.energy = 3.0
light_auto_sun.angle = 0.0523599
ob_auto_sun = bpy.data.objects.new('AutoSun', light_auto_sun)
scene.collection.objects.link(ob_auto_sun)
ob_auto_sun.rotation_euler = (0.872665, 0.174533, 0.523599)
bpy.context.view_layer.update()
